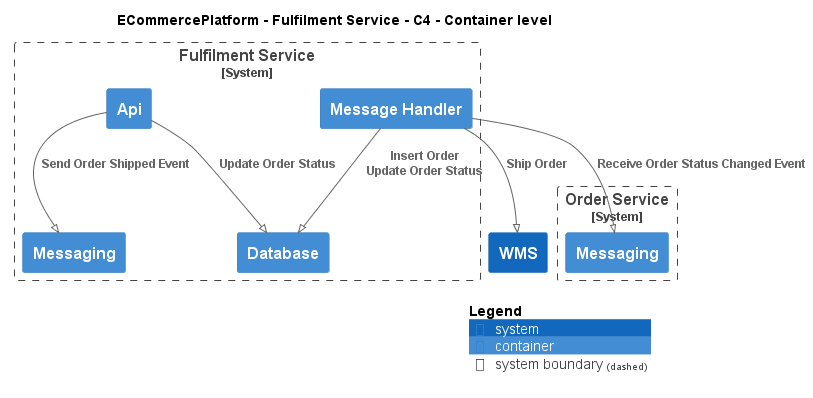

The diagram above was rendered by PlantUML. Its source (embedded in the PNG):
@startuml
!pragma layout smetana
!include ..\..\..\.c4s\C4_Container.puml

AddElementTag("c4interflow:lifecycle:new", $bgColor=green, $fontColor=#ffffff, $borderColor=green, $shadowing="False")
AddElementTag("c4interflow:lifecycle:changed", $bgColor=orange, $fontColor=#ffffff, $borderColor=orange, $shadowing="False")
AddElementTag("c4interflow:lifecycle:removed", $bgColor=red, $fontColor=#ffffff, $borderColor=red, $shadowing="False")

AddRelTag("c4interflow:lifecycle:new", $textColor=green, $lineColor=green)
AddRelTag("c4interflow:lifecycle:changed", $textColor=orange, $lineColor=orange)
AddRelTag("c4interflow:lifecycle:removed", $textColor=red, $lineColor=red)

SHOW_PERSON_PORTRAIT()
LAYOUT_TOP_DOWN()

skinparam linetype polyline

title ECommercePlatform - Fulfilment Service - C4 - Container level


System_Boundary(ECommercePlatform.SoftwareSystems.FulfilmentService, "Fulfilment Service") {
    Container(ECommercePlatform.SoftwareSystems.FulfilmentService.Containers.Api, "Api", "", "")
    Container(ECommercePlatform.SoftwareSystems.FulfilmentService.Containers.Database, "Database", "", "")
    Container(ECommercePlatform.SoftwareSystems.FulfilmentService.Containers.Messaging, "Messaging", "", "")
    Container(ECommercePlatform.SoftwareSystems.FulfilmentService.Containers.MessageHandler, "Message Handler", "", "")
}

System_Boundary(ECommercePlatform.SoftwareSystems.OrderService, "Order Service") {
    Container(ECommercePlatform.SoftwareSystems.OrderService.Containers.Messaging, "Messaging", "", "")
}
System(ECommercePlatform.SoftwareSystems.WMS, "WMS", "")

Rel(ECommercePlatform.SoftwareSystems.FulfilmentService.Containers.Api, ECommercePlatform.SoftwareSystems.FulfilmentService.Containers.Database, "Update Order Status")
Rel(ECommercePlatform.SoftwareSystems.FulfilmentService.Containers.Api, ECommercePlatform.SoftwareSystems.FulfilmentService.Containers.Messaging, "Send Order Shipped Event")
Rel(ECommercePlatform.SoftwareSystems.FulfilmentService.Containers.MessageHandler, ECommercePlatform.SoftwareSystems.OrderService.Containers.Messaging, "Receive Order Status Changed Event")
Rel(ECommercePlatform.SoftwareSystems.FulfilmentService.Containers.MessageHandler, ECommercePlatform.SoftwareSystems.FulfilmentService.Containers.Database, "Insert Order\nUpdate Order Status")
Rel(ECommercePlatform.SoftwareSystems.FulfilmentService.Containers.MessageHandler, ECommercePlatform.SoftwareSystems.WMS, "Ship Order")


SHOW_LEGEND()
@enduml